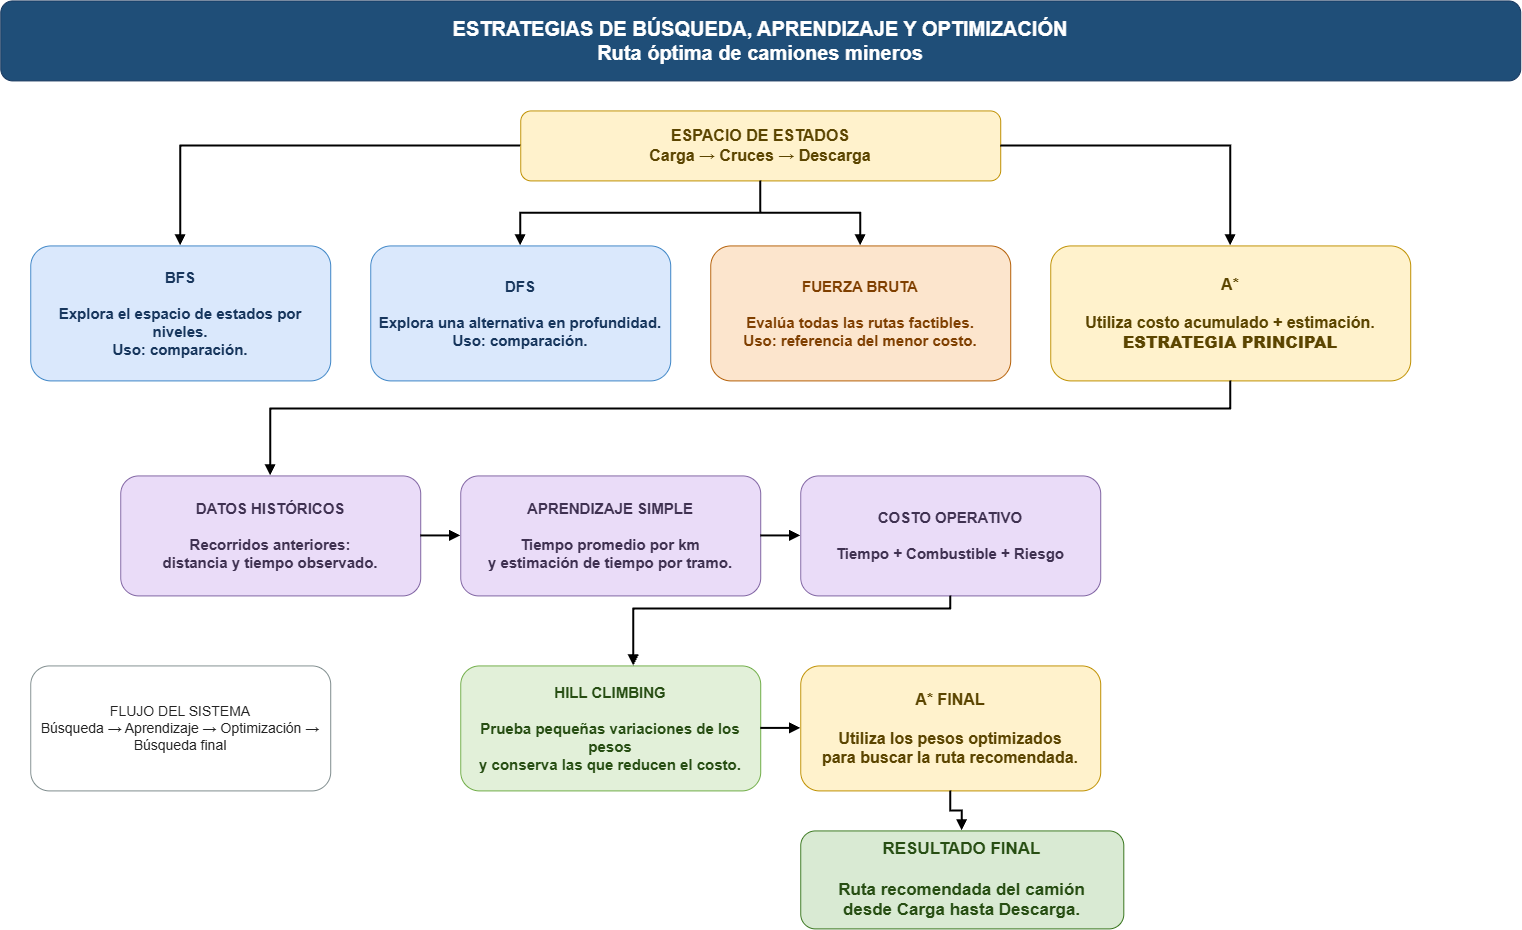

The diagram above was exported from draw.io. Its source (the exported page's mxGraphModel, read from the mxfile embedded in the PNG):
<mxGraphModel dx="2113" dy="943" grid="1" gridSize="10" guides="1" tooltips="1" connect="1" arrows="1" fold="1" page="1" pageScale="1" pageWidth="827" pageHeight="1169" math="0" shadow="0">
  <root>
    <mxCell id="0" />
    <mxCell id="1" parent="0" />
    <mxCell id="Vhmu7J36FqXczsZIKpnX-1" parent="1" style="rounded=1;whiteSpace=wrap;html=1;fillColor=#1f4e78;strokeColor=#17365d;fontColor=#ffffff;fontSize=20;fontStyle=1;spacing=10;" value="ESTRATEGIAS DE BÚSQUEDA, APRENDIZAJE Y OPTIMIZACIÓN&lt;br&gt;Ruta óptima de camiones mineros" vertex="1">
      <mxGeometry height="80" width="1520" x="596.9204254150391" y="162.01136779785156" as="geometry" />
    </mxCell>
    <mxCell id="Vhmu7J36FqXczsZIKpnX-2" parent="1" style="rounded=1;whiteSpace=wrap;html=1;fillColor=#fff2cc;strokeColor=#bf9000;fontColor=#5b4500;fontSize=16;fontStyle=1;spacing=8;" value="ESPACIO DE ESTADOS&lt;br&gt;Carga → Cruces → Descarga" vertex="1">
      <mxGeometry height="70" width="480" x="1116.920425415039" y="272.01136779785156" as="geometry" />
    </mxCell>
    <mxCell id="Vhmu7J36FqXczsZIKpnX-3" parent="1" style="rounded=1;whiteSpace=wrap;html=1;fillColor=#dae8fc;strokeColor=#3d85c6;fontColor=#17365d;fontSize=15;fontStyle=1;spacing=8;" value="BFS&lt;br&gt;&lt;br&gt;Explora el espacio de estados por niveles.&lt;br&gt;Uso: comparación." vertex="1">
      <mxGeometry height="135" width="300" x="626.9204254150391" y="407.01136779785156" as="geometry" />
    </mxCell>
    <mxCell id="Vhmu7J36FqXczsZIKpnX-4" parent="1" style="rounded=1;whiteSpace=wrap;html=1;fillColor=#dae8fc;strokeColor=#3d85c6;fontColor=#17365d;fontSize=15;fontStyle=1;spacing=8;" value="DFS&lt;br&gt;&lt;br&gt;Explora una alternativa en profundidad.&lt;br&gt;Uso: comparación." vertex="1">
      <mxGeometry height="135" width="300" x="966.9204254150391" y="407.01136779785156" as="geometry" />
    </mxCell>
    <mxCell id="Vhmu7J36FqXczsZIKpnX-5" parent="1" style="rounded=1;whiteSpace=wrap;html=1;fillColor=#fce5cd;strokeColor=#b45f06;fontColor=#7f3f00;fontSize=15;fontStyle=1;spacing=8;" value="FUERZA BRUTA&lt;br&gt;&lt;br&gt;Evalúa todas las rutas factibles.&lt;br&gt;Uso: referencia del menor costo." vertex="1">
      <mxGeometry height="135" width="300" x="1306.920425415039" y="407.01136779785156" as="geometry" />
    </mxCell>
    <mxCell id="Vhmu7J36FqXczsZIKpnX-6" parent="1" style="rounded=1;whiteSpace=wrap;html=1;fillColor=#fff2cc;strokeColor=#bf9000;fontColor=#5b4500;fontSize=16;fontStyle=1;spacing=8;" value="A*&lt;br&gt;&lt;br&gt;Utiliza costo acumulado + estimación.&lt;br&gt;&lt;b&gt;ESTRATEGIA PRINCIPAL&lt;/b&gt;" vertex="1">
      <mxGeometry height="135" width="360" x="1646.920425415039" y="407.01136779785156" as="geometry" />
    </mxCell>
    <mxCell id="Vhmu7J36FqXczsZIKpnX-7" parent="1" style="rounded=1;whiteSpace=wrap;html=1;fillColor=#eadcf8;strokeColor=#8064a2;fontColor=#3f3151;fontSize=15;fontStyle=1;spacing=8;" value="DATOS HISTÓRICOS&lt;br&gt;&lt;br&gt;Recorridos anteriores:&lt;br&gt;distancia y tiempo observado." vertex="1">
      <mxGeometry height="120" width="300" x="716.9204254150391" y="637.0113677978516" as="geometry" />
    </mxCell>
    <mxCell id="Vhmu7J36FqXczsZIKpnX-8" parent="1" style="rounded=1;whiteSpace=wrap;html=1;fillColor=#eadcf8;strokeColor=#8064a2;fontColor=#3f3151;fontSize=15;fontStyle=1;spacing=8;" value="APRENDIZAJE SIMPLE&lt;br&gt;&lt;br&gt;Tiempo promedio por km&lt;br&gt;y estimación de tiempo por tramo." vertex="1">
      <mxGeometry height="120" width="300" x="1056.920425415039" y="637.0113677978516" as="geometry" />
    </mxCell>
    <mxCell id="Vhmu7J36FqXczsZIKpnX-9" parent="1" style="rounded=1;whiteSpace=wrap;html=1;fillColor=#eadcf8;strokeColor=#8064a2;fontColor=#3f3151;fontSize=15;fontStyle=1;spacing=8;" value="COSTO OPERATIVO&lt;br&gt;&lt;br&gt;Tiempo + Combustible + Riesgo" vertex="1">
      <mxGeometry height="120" width="300" x="1396.920425415039" y="637.0113677978516" as="geometry" />
    </mxCell>
    <mxCell id="Vhmu7J36FqXczsZIKpnX-10" parent="1" style="rounded=1;whiteSpace=wrap;html=1;fillColor=#e2f0d9;strokeColor=#70ad47;fontColor=#274e13;fontSize=15;fontStyle=1;spacing=8;" value="HILL CLIMBING&lt;br&gt;&lt;br&gt;Prueba pequeñas variaciones de los pesos&lt;br&gt;y conserva las que reducen el costo." vertex="1">
      <mxGeometry height="125" width="300" x="1056.920425415039" y="827.0113677978516" as="geometry" />
    </mxCell>
    <mxCell id="Vhmu7J36FqXczsZIKpnX-11" parent="1" style="rounded=1;whiteSpace=wrap;html=1;fillColor=#fff2cc;strokeColor=#bf9000;fontColor=#5b4500;fontSize=16;fontStyle=1;spacing=8;" value="A* FINAL&lt;br&gt;&lt;br&gt;Utiliza los pesos optimizados&lt;br&gt;para buscar la ruta recomendada." vertex="1">
      <mxGeometry height="125" width="300" x="1396.920425415039" y="827.0113677978516" as="geometry" />
    </mxCell>
    <mxCell id="Vhmu7J36FqXczsZIKpnX-12" parent="1" style="rounded=1;whiteSpace=wrap;html=1;fillColor=#d9ead3;strokeColor=#38761d;fontColor=#274e13;fontSize=17;fontStyle=1;spacing=10;" value="RESULTADO FINAL&lt;br&gt;&lt;br&gt;Ruta recomendada del camión&lt;br&gt;desde Carga hasta Descarga." vertex="1">
      <mxGeometry height="97.99" width="323.08" x="1396.92" y="992.01" as="geometry" />
    </mxCell>
    <mxCell id="Vhmu7J36FqXczsZIKpnX-13" parent="1" style="rounded=1;whiteSpace=wrap;html=1;fillColor=#ffffff;strokeColor=#7f8c8d;fontColor=#222222;fontSize=14;spacing=8;" value="FLUJO DEL SISTEMA&lt;br&gt;Búsqueda → Aprendizaje → Optimización → Búsqueda final" vertex="1">
      <mxGeometry height="125" width="300" x="626.9204254150391" y="827.0113677978516" as="geometry" />
    </mxCell>
    <mxCell id="Vhmu7J36FqXczsZIKpnX-14" edge="1" parent="1" source="Vhmu7J36FqXczsZIKpnX-2" style="edgeStyle=orthogonalEdgeStyle;rounded=0;orthogonalLoop=1;jettySize=auto;html=1;endArrow=block;strokeWidth=2;" target="Vhmu7J36FqXczsZIKpnX-3">
      <mxGeometry relative="1" as="geometry" />
    </mxCell>
    <mxCell id="Vhmu7J36FqXczsZIKpnX-15" edge="1" parent="1" source="Vhmu7J36FqXczsZIKpnX-2" style="edgeStyle=orthogonalEdgeStyle;rounded=0;orthogonalLoop=1;jettySize=auto;html=1;endArrow=block;strokeWidth=2;" target="Vhmu7J36FqXczsZIKpnX-4">
      <mxGeometry relative="1" as="geometry" />
    </mxCell>
    <mxCell id="Vhmu7J36FqXczsZIKpnX-16" edge="1" parent="1" source="Vhmu7J36FqXczsZIKpnX-2" style="edgeStyle=orthogonalEdgeStyle;rounded=0;orthogonalLoop=1;jettySize=auto;html=1;endArrow=block;strokeWidth=2;" target="Vhmu7J36FqXczsZIKpnX-5">
      <mxGeometry relative="1" as="geometry" />
    </mxCell>
    <mxCell id="Vhmu7J36FqXczsZIKpnX-17" edge="1" parent="1" source="Vhmu7J36FqXczsZIKpnX-2" style="edgeStyle=orthogonalEdgeStyle;rounded=0;orthogonalLoop=1;jettySize=auto;html=1;endArrow=block;strokeWidth=2;" target="Vhmu7J36FqXczsZIKpnX-6">
      <mxGeometry relative="1" as="geometry" />
    </mxCell>
    <mxCell id="Vhmu7J36FqXczsZIKpnX-18" edge="1" parent="1" source="Vhmu7J36FqXczsZIKpnX-6" style="edgeStyle=orthogonalEdgeStyle;rounded=0;orthogonalLoop=1;jettySize=auto;html=1;endArrow=block;strokeWidth=2;" target="Vhmu7J36FqXczsZIKpnX-7">
      <mxGeometry relative="1" as="geometry">
        <Array as="points">
          <mxPoint x="1826.83" y="570" />
          <mxPoint x="866.83" y="570" />
        </Array>
      </mxGeometry>
    </mxCell>
    <mxCell id="Vhmu7J36FqXczsZIKpnX-19" edge="1" parent="1" source="Vhmu7J36FqXczsZIKpnX-7" style="edgeStyle=orthogonalEdgeStyle;rounded=0;orthogonalLoop=1;jettySize=auto;html=1;endArrow=block;strokeWidth=2;" target="Vhmu7J36FqXczsZIKpnX-8">
      <mxGeometry relative="1" as="geometry" />
    </mxCell>
    <mxCell id="Vhmu7J36FqXczsZIKpnX-20" edge="1" parent="1" source="Vhmu7J36FqXczsZIKpnX-8" style="edgeStyle=orthogonalEdgeStyle;rounded=0;orthogonalLoop=1;jettySize=auto;html=1;endArrow=block;strokeWidth=2;" target="Vhmu7J36FqXczsZIKpnX-9">
      <mxGeometry relative="1" as="geometry" />
    </mxCell>
    <mxCell id="Vhmu7J36FqXczsZIKpnX-21" edge="1" parent="1" source="Vhmu7J36FqXczsZIKpnX-9" style="edgeStyle=orthogonalEdgeStyle;rounded=0;orthogonalLoop=1;jettySize=auto;html=1;endArrow=block;strokeWidth=2;" target="Vhmu7J36FqXczsZIKpnX-10">
      <mxGeometry relative="1" as="geometry">
        <Array as="points">
          <mxPoint x="1546.9" y="770" />
          <mxPoint x="1230" y="770" />
        </Array>
      </mxGeometry>
    </mxCell>
    <mxCell id="Vhmu7J36FqXczsZIKpnX-22" edge="1" parent="1" source="Vhmu7J36FqXczsZIKpnX-10" style="edgeStyle=orthogonalEdgeStyle;rounded=0;orthogonalLoop=1;jettySize=auto;html=1;endArrow=block;strokeWidth=2;" target="Vhmu7J36FqXczsZIKpnX-11">
      <mxGeometry relative="1" as="geometry" />
    </mxCell>
    <mxCell id="Vhmu7J36FqXczsZIKpnX-23" edge="1" parent="1" source="Vhmu7J36FqXczsZIKpnX-11" style="edgeStyle=orthogonalEdgeStyle;rounded=0;orthogonalLoop=1;jettySize=auto;html=1;endArrow=block;strokeWidth=2;" target="Vhmu7J36FqXczsZIKpnX-12">
      <mxGeometry relative="1" as="geometry" />
    </mxCell>
  </root>
</mxGraphModel>